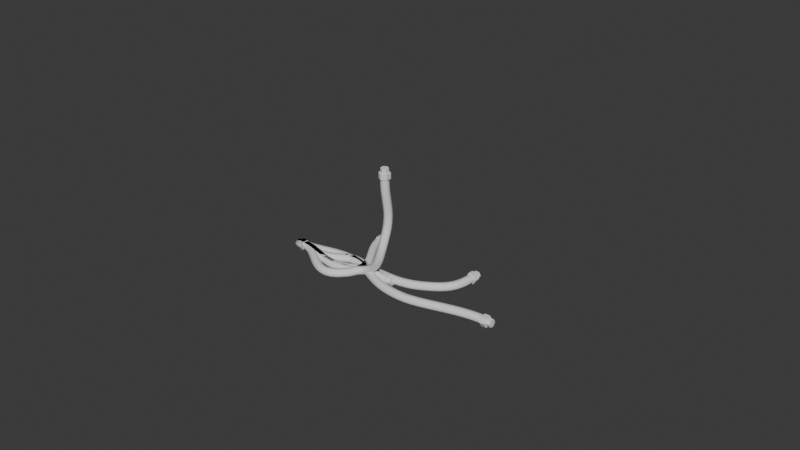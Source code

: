 # Source: antlines.blend  (saved by Blender 4.2.66; exported with 4.5.12 LTS)
import bpy
from mathutils import Matrix  # noqa: F401  (used for matrix-valued properties, if any)

bpy.ops.wm.read_factory_settings(use_empty=True)
scene = bpy.context.scene
scene.name = 'Scene'

# ---- world
world_world = bpy.data.worlds.new('World'); scene.world = world_world
world_world.use_nodes = True; world_world.node_tree.nodes.clear()
_N = world_world.node_tree.nodes; _L = world_world.node_tree.links
n0 = _N.new('ShaderNodeOutputWorld'); n0.name = 'World Output'; n0.location = (300, 300)
n1 = _N.new('ShaderNodeBackground'); n1.name = 'Background'; n1.location = (10, 300)
n1.inputs[0].default_value = (0.05088, 0.05088, 0.05088, 1.0)
_L.new(n1.outputs[0], n0.inputs[0])
n0.is_active_output = True
world_world.color = (0.05088, 0.05088, 0.05088)
world_world.use_sun_shadow = False
world_world.sun_shadow_jitter_overblur = 0.0

# ---- meshes
me_icosphere = bpy.data.meshes.new('Icosphere')
me_icosphere.from_pydata([(0.0, 0.0, -0.03), (0.02171, -0.01577, -0.01342), (-0.008292, -0.02552, -0.01342), (-0.02683, 0.0, -0.01342), (-0.008292, 0.02552, -0.01342), (0.02171, 0.01577, -0.01342), (0.008292, -0.02552, 0.01342), (-0.02171, -0.01577, 0.01342), (-0.02171, 0.01577, 0.01342), (0.008292, 0.02552, 0.01342), (0.02683, 0.0, 0.01342), (0.0, 0.0, 0.03)], [], [(0, 1, 2), (1, 0, 5), (0, 2, 3), (0, 3, 4), (0, 4, 5), (1, 5, 10), (2, 1, 6), (3, 2, 7), (4, 3, 8), (5, 4, 9), (1, 10, 6), (2, 6, 7), (3, 7, 8), (4, 8, 9), (5, 9, 10), (6, 10, 11), (7, 6, 11), (8, 7, 11), (9, 8, 11), (10, 9, 11)])
_uv = me_icosphere.uv_layers.new(name='UVMap')
_uv.uv.foreach_set('vector', [0.1818, 0.0, 0.2727, 0.1575, 0.09091, 0.1575, 0.2727, 0.1575, 0.3636, 0.0, 0.4545, 0.1575, 0.9091, 0.0, 1.0, 0.1575, 0.8182, 0.1575, 0.7273, 0.0, 0.8182, 0.1575, 0.6364, 0.1575, 0.5455, 0.0, 0.6364, 0.1575, 0.4545, 0.1575, 0.2727, 0.1575, 0.4545, 0.1575, 0.3636, 0.3149, 0.09091, 0.1575, 0.2727, 0.1575, 0.1818, 0.3149, 0.8182, 0.1575, 1.0, 0.1575, 0.9091, 0.3149, 0.6364, 0.1575, 0.8182, 0.1575, 0.7273, 0.3149, 0.4545, 0.1575, 0.6364, 0.1575, 0.5455, 0.3149, 0.2727, 0.1575, 0.3636, 0.3149, 0.1818, 0.3149, 0.09091, 0.1575, 0.1818, 0.3149, 0.0, 0.3149, 0.8182, 0.1575, 0.9091, 0.3149, 0.7273, 0.3149, 0.6364, 0.1575, 0.7273, 0.3149, 0.5455, 0.3149, 0.4545, 0.1575, 0.5455, 0.3149, 0.3636, 0.3149, 0.1818, 0.3149, 0.3636, 0.3149, 0.2727, 0.4724, 0.0, 0.3149, 0.1818, 0.3149, 0.09091, 0.4724, 0.7273, 0.3149, 0.9091, 0.3149, 0.8182, 0.4724, 0.5455, 0.3149, 0.7273, 0.3149, 0.6364, 0.4724, 0.3636, 0.3149, 0.5455, 0.3149, 0.4545, 0.4724])
me_icosphere.update()
me_cylinder = bpy.data.meshes.new('Cylinder')
me_cylinder.from_pydata([(3.725e-09, 0.05, -2.22e-16), (-0.05, 0.05, 3.725e-09), (7.451e-09, 0.025, 0.0433), (-0.05, 0.025, 0.0433), (7.451e-09, -0.025, 0.0433), (-0.05, -0.025, 0.0433), (3.725e-09, -0.05, -2.22e-16), (-0.05, -0.05, 3.725e-09), (0.0, -0.025, -0.0433), (-0.05, -0.025, -0.0433), (0.0, 0.025, -0.0433), (-0.05, 0.025, -0.0433), (-0.05, 0.035, 3.725e-09), (-0.05, 0.0175, 0.03031), (-0.05, -0.0175, 0.03031), (-0.05, -0.035, 3.725e-09), (-0.05, -0.0175, -0.03031), (-0.05, 0.0175, -0.03031), (-0.09, 0.035, 7.451e-09), (-0.09, 0.0175, 0.03031), (-0.09, -0.0175, 0.03031), (-0.09, -0.035, 7.451e-09), (-0.09, -0.0175, -0.03031), (-0.09, 0.0175, -0.03031)], [], [(0, 1, 3, 2), (2, 3, 5, 4), (4, 5, 7, 6), (6, 7, 9, 8), (5, 3, 13, 14), (8, 9, 11, 10), (10, 11, 1, 0), (0, 2, 4, 6, 8, 10), (17, 16, 22, 23), (11, 9, 16, 17), (3, 1, 12, 13), (7, 5, 14, 15), (1, 11, 17, 12), (9, 7, 15, 16), (19, 18, 23, 22, 21, 20), (15, 14, 20, 21), (13, 12, 18, 19), (12, 17, 23, 18), (16, 15, 21, 22), (14, 13, 19, 20)])
_uv = me_cylinder.uv_layers.new(name='UVMap')
_uv.uv.foreach_set('vector', [1.0, 0.5, 1.0, 1.0, 0.8333, 1.0, 0.8333, 0.5, 0.8333, 0.5, 0.8333, 1.0, 0.6667, 1.0, 0.6667, 0.5, 0.6667, 0.5, 0.6667, 1.0, 0.5, 1.0, 0.5, 0.5, 0.5, 0.5, 0.5, 1.0, 0.3333, 1.0, 0.3333, 0.5, 0.6667, 1.0, 0.8333, 1.0, 0.8333, 1.0, 0.6667, 1.0, 0.3333, 0.5, 0.3333, 1.0, 0.1667, 1.0, 0.1667, 0.5, 0.1667, 0.5, 0.1667, 1.0, -8.941e-08, 1.0, -8.941e-08, 0.5, 0.75, 0.49, 0.9578, 0.37, 0.9578, 0.13, 0.75, 0.01, 0.5422, 0.13, 0.5422, 0.37, 0.1667, 1.0, 0.3333, 1.0, 0.3333, 1.0, 0.1667, 1.0, 0.1667, 1.0, 0.3333, 1.0, 0.3333, 1.0, 0.1667, 1.0, 0.8333, 1.0, 1.0, 1.0, 1.0, 1.0, 0.8333, 1.0, 0.5, 1.0, 0.6667, 1.0, 0.6667, 1.0, 0.5, 1.0, -8.941e-08, 1.0, 0.1667, 1.0, 0.1667, 1.0, -8.941e-08, 1.0, 0.3333, 1.0, 0.5, 1.0, 0.5, 1.0, 0.3333, 1.0, 0.4578, 0.37, 0.25, 0.49, 0.04215, 0.37, 0.04215, 0.13, 0.25, 0.01, 0.4578, 0.13, 0.5, 1.0, 0.6667, 1.0, 0.6667, 1.0, 0.5, 1.0, 0.8333, 1.0, 1.0, 1.0, 1.0, 1.0, 0.8333, 1.0, -8.941e-08, 1.0, 0.1667, 1.0, 0.1667, 1.0, -8.941e-08, 1.0, 0.3333, 1.0, 0.5, 1.0, 0.5, 1.0, 0.3333, 1.0, 0.6667, 1.0, 0.8333, 1.0, 0.8333, 1.0, 0.6667, 1.0])
me_cylinder.update()
me_cylinder_001 = bpy.data.meshes.new('Cylinder.001')
me_cylinder_001.from_pydata([(3.725e-09, 0.05, -2.22e-16), (-0.05, 0.05, 3.725e-09), (7.451e-09, 0.025, 0.0433), (-0.05, 0.025, 0.0433), (7.451e-09, -0.025, 0.0433), (-0.05, -0.025, 0.0433), (3.725e-09, -0.05, -2.22e-16), (-0.05, -0.05, 3.725e-09), (0.0, -0.025, -0.0433), (-0.05, -0.025, -0.0433), (0.0, 0.025, -0.0433), (-0.05, 0.025, -0.0433), (-0.05, 0.035, 3.725e-09), (-0.05, 0.0175, 0.03031), (-0.05, -0.0175, 0.03031), (-0.05, -0.035, 3.725e-09), (-0.05, -0.0175, -0.03031), (-0.05, 0.0175, -0.03031), (-0.09, 0.035, 7.451e-09), (-0.09, 0.0175, 0.03031), (-0.09, -0.0175, 0.03031), (-0.09, -0.035, 7.451e-09), (-0.09, -0.0175, -0.03031), (-0.09, 0.0175, -0.03031)], [], [(0, 1, 3, 2), (2, 3, 5, 4), (4, 5, 7, 6), (6, 7, 9, 8), (5, 3, 13, 14), (8, 9, 11, 10), (10, 11, 1, 0), (0, 2, 4, 6, 8, 10), (17, 16, 22, 23), (11, 9, 16, 17), (3, 1, 12, 13), (7, 5, 14, 15), (1, 11, 17, 12), (9, 7, 15, 16), (19, 18, 23, 22, 21, 20), (15, 14, 20, 21), (13, 12, 18, 19), (12, 17, 23, 18), (16, 15, 21, 22), (14, 13, 19, 20)])
_uv = me_cylinder_001.uv_layers.new(name='UVMap')
_uv.uv.foreach_set('vector', [1.0, 0.5, 1.0, 1.0, 0.8333, 1.0, 0.8333, 0.5, 0.8333, 0.5, 0.8333, 1.0, 0.6667, 1.0, 0.6667, 0.5, 0.6667, 0.5, 0.6667, 1.0, 0.5, 1.0, 0.5, 0.5, 0.5, 0.5, 0.5, 1.0, 0.3333, 1.0, 0.3333, 0.5, 0.6667, 1.0, 0.8333, 1.0, 0.8333, 1.0, 0.6667, 1.0, 0.3333, 0.5, 0.3333, 1.0, 0.1667, 1.0, 0.1667, 0.5, 0.1667, 0.5, 0.1667, 1.0, -8.941e-08, 1.0, -8.941e-08, 0.5, 0.75, 0.49, 0.9578, 0.37, 0.9578, 0.13, 0.75, 0.01, 0.5422, 0.13, 0.5422, 0.37, 0.1667, 1.0, 0.3333, 1.0, 0.3333, 1.0, 0.1667, 1.0, 0.1667, 1.0, 0.3333, 1.0, 0.3333, 1.0, 0.1667, 1.0, 0.8333, 1.0, 1.0, 1.0, 1.0, 1.0, 0.8333, 1.0, 0.5, 1.0, 0.6667, 1.0, 0.6667, 1.0, 0.5, 1.0, -8.941e-08, 1.0, 0.1667, 1.0, 0.1667, 1.0, -8.941e-08, 1.0, 0.3333, 1.0, 0.5, 1.0, 0.5, 1.0, 0.3333, 1.0, 0.4578, 0.37, 0.25, 0.49, 0.04215, 0.37, 0.04215, 0.13, 0.25, 0.01, 0.4578, 0.13, 0.5, 1.0, 0.6667, 1.0, 0.6667, 1.0, 0.5, 1.0, 0.8333, 1.0, 1.0, 1.0, 1.0, 1.0, 0.8333, 1.0, -8.941e-08, 1.0, 0.1667, 1.0, 0.1667, 1.0, -8.941e-08, 1.0, 0.3333, 1.0, 0.5, 1.0, 0.5, 1.0, 0.3333, 1.0, 0.6667, 1.0, 0.8333, 1.0, 0.8333, 1.0, 0.6667, 1.0])
me_cylinder_001.update()
me_icosphere_001 = bpy.data.meshes.new('Icosphere.001')
me_icosphere_001.from_pydata([(0.0, 0.0, -0.03), (0.02171, -0.01577, -0.01342), (-0.008292, -0.02552, -0.01342), (-0.02683, 0.0, -0.01342), (-0.008292, 0.02552, -0.01342), (0.02171, 0.01577, -0.01342), (0.008292, -0.02552, 0.01342), (-0.02171, -0.01577, 0.01342), (-0.02171, 0.01577, 0.01342), (0.008292, 0.02552, 0.01342), (0.02683, 0.0, 0.01342), (0.0, 0.0, 0.03)], [], [(0, 1, 2), (1, 0, 5), (0, 2, 3), (0, 3, 4), (0, 4, 5), (1, 5, 10), (2, 1, 6), (3, 2, 7), (4, 3, 8), (5, 4, 9), (1, 10, 6), (2, 6, 7), (3, 7, 8), (4, 8, 9), (5, 9, 10), (6, 10, 11), (7, 6, 11), (8, 7, 11), (9, 8, 11), (10, 9, 11)])
_uv = me_icosphere_001.uv_layers.new(name='UVMap')
_uv.uv.foreach_set('vector', [0.1818, 0.0, 0.2727, 0.1575, 0.09091, 0.1575, 0.2727, 0.1575, 0.3636, 0.0, 0.4545, 0.1575, 0.9091, 0.0, 1.0, 0.1575, 0.8182, 0.1575, 0.7273, 0.0, 0.8182, 0.1575, 0.6364, 0.1575, 0.5455, 0.0, 0.6364, 0.1575, 0.4545, 0.1575, 0.2727, 0.1575, 0.4545, 0.1575, 0.3636, 0.3149, 0.09091, 0.1575, 0.2727, 0.1575, 0.1818, 0.3149, 0.8182, 0.1575, 1.0, 0.1575, 0.9091, 0.3149, 0.6364, 0.1575, 0.8182, 0.1575, 0.7273, 0.3149, 0.4545, 0.1575, 0.6364, 0.1575, 0.5455, 0.3149, 0.2727, 0.1575, 0.3636, 0.3149, 0.1818, 0.3149, 0.09091, 0.1575, 0.1818, 0.3149, 0.0, 0.3149, 0.8182, 0.1575, 0.9091, 0.3149, 0.7273, 0.3149, 0.6364, 0.1575, 0.7273, 0.3149, 0.5455, 0.3149, 0.4545, 0.1575, 0.5455, 0.3149, 0.3636, 0.3149, 0.1818, 0.3149, 0.3636, 0.3149, 0.2727, 0.4724, 0.0, 0.3149, 0.1818, 0.3149, 0.09091, 0.4724, 0.7273, 0.3149, 0.9091, 0.3149, 0.8182, 0.4724, 0.5455, 0.3149, 0.7273, 0.3149, 0.6364, 0.4724, 0.3636, 0.3149, 0.5455, 0.3149, 0.4545, 0.4724])
me_icosphere_001.update()
me_cylinder_002 = bpy.data.meshes.new('Cylinder.002')
me_cylinder_002.from_pydata([(3.725e-09, 0.05, -2.22e-16), (-0.05, 0.05, 3.725e-09), (7.451e-09, 0.025, 0.0433), (-0.05, 0.025, 0.0433), (7.451e-09, -0.025, 0.0433), (-0.05, -0.025, 0.0433), (3.725e-09, -0.05, -2.22e-16), (-0.05, -0.05, 3.725e-09), (0.0, -0.025, -0.0433), (-0.05, -0.025, -0.0433), (0.0, 0.025, -0.0433), (-0.05, 0.025, -0.0433), (-0.05, 0.035, 3.725e-09), (-0.05, 0.0175, 0.03031), (-0.05, -0.0175, 0.03031), (-0.05, -0.035, 3.725e-09), (-0.05, -0.0175, -0.03031), (-0.05, 0.0175, -0.03031), (-0.09, 0.035, 7.451e-09), (-0.09, 0.0175, 0.03031), (-0.09, -0.0175, 0.03031), (-0.09, -0.035, 7.451e-09), (-0.09, -0.0175, -0.03031), (-0.09, 0.0175, -0.03031)], [], [(0, 1, 3, 2), (2, 3, 5, 4), (4, 5, 7, 6), (6, 7, 9, 8), (5, 3, 13, 14), (8, 9, 11, 10), (10, 11, 1, 0), (0, 2, 4, 6, 8, 10), (17, 16, 22, 23), (11, 9, 16, 17), (3, 1, 12, 13), (7, 5, 14, 15), (1, 11, 17, 12), (9, 7, 15, 16), (19, 18, 23, 22, 21, 20), (15, 14, 20, 21), (13, 12, 18, 19), (12, 17, 23, 18), (16, 15, 21, 22), (14, 13, 19, 20)])
_uv = me_cylinder_002.uv_layers.new(name='UVMap')
_uv.uv.foreach_set('vector', [1.0, 0.5, 1.0, 1.0, 0.8333, 1.0, 0.8333, 0.5, 0.8333, 0.5, 0.8333, 1.0, 0.6667, 1.0, 0.6667, 0.5, 0.6667, 0.5, 0.6667, 1.0, 0.5, 1.0, 0.5, 0.5, 0.5, 0.5, 0.5, 1.0, 0.3333, 1.0, 0.3333, 0.5, 0.6667, 1.0, 0.8333, 1.0, 0.8333, 1.0, 0.6667, 1.0, 0.3333, 0.5, 0.3333, 1.0, 0.1667, 1.0, 0.1667, 0.5, 0.1667, 0.5, 0.1667, 1.0, -8.941e-08, 1.0, -8.941e-08, 0.5, 0.75, 0.49, 0.9578, 0.37, 0.9578, 0.13, 0.75, 0.01, 0.5422, 0.13, 0.5422, 0.37, 0.1667, 1.0, 0.3333, 1.0, 0.3333, 1.0, 0.1667, 1.0, 0.1667, 1.0, 0.3333, 1.0, 0.3333, 1.0, 0.1667, 1.0, 0.8333, 1.0, 1.0, 1.0, 1.0, 1.0, 0.8333, 1.0, 0.5, 1.0, 0.6667, 1.0, 0.6667, 1.0, 0.5, 1.0, -8.941e-08, 1.0, 0.1667, 1.0, 0.1667, 1.0, -8.941e-08, 1.0, 0.3333, 1.0, 0.5, 1.0, 0.5, 1.0, 0.3333, 1.0, 0.4578, 0.37, 0.25, 0.49, 0.04215, 0.37, 0.04215, 0.13, 0.25, 0.01, 0.4578, 0.13, 0.5, 1.0, 0.6667, 1.0, 0.6667, 1.0, 0.5, 1.0, 0.8333, 1.0, 1.0, 1.0, 1.0, 1.0, 0.8333, 1.0, -8.941e-08, 1.0, 0.1667, 1.0, 0.1667, 1.0, -8.941e-08, 1.0, 0.3333, 1.0, 0.5, 1.0, 0.5, 1.0, 0.3333, 1.0, 0.6667, 1.0, 0.8333, 1.0, 0.8333, 1.0, 0.6667, 1.0])
me_cylinder_002.update()
me_cylinder_003 = bpy.data.meshes.new('Cylinder.003')
me_cylinder_003.from_pydata([(3.725e-09, 0.05, -2.22e-16), (-0.05, 0.05, 3.725e-09), (7.451e-09, 0.025, 0.0433), (-0.05, 0.025, 0.0433), (7.451e-09, -0.025, 0.0433), (-0.05, -0.025, 0.0433), (3.725e-09, -0.05, -2.22e-16), (-0.05, -0.05, 3.725e-09), (0.0, -0.025, -0.0433), (-0.05, -0.025, -0.0433), (0.0, 0.025, -0.0433), (-0.05, 0.025, -0.0433), (-0.05, 0.035, 3.725e-09), (-0.05, 0.0175, 0.03031), (-0.05, -0.0175, 0.03031), (-0.05, -0.035, 3.725e-09), (-0.05, -0.0175, -0.03031), (-0.05, 0.0175, -0.03031), (-0.09, 0.035, 7.451e-09), (-0.09, 0.0175, 0.03031), (-0.09, -0.0175, 0.03031), (-0.09, -0.035, 7.451e-09), (-0.09, -0.0175, -0.03031), (-0.09, 0.0175, -0.03031)], [], [(0, 1, 3, 2), (2, 3, 5, 4), (4, 5, 7, 6), (6, 7, 9, 8), (5, 3, 13, 14), (8, 9, 11, 10), (10, 11, 1, 0), (0, 2, 4, 6, 8, 10), (17, 16, 22, 23), (11, 9, 16, 17), (3, 1, 12, 13), (7, 5, 14, 15), (1, 11, 17, 12), (9, 7, 15, 16), (19, 18, 23, 22, 21, 20), (15, 14, 20, 21), (13, 12, 18, 19), (12, 17, 23, 18), (16, 15, 21, 22), (14, 13, 19, 20)])
_uv = me_cylinder_003.uv_layers.new(name='UVMap')
_uv.uv.foreach_set('vector', [1.0, 0.5, 1.0, 1.0, 0.8333, 1.0, 0.8333, 0.5, 0.8333, 0.5, 0.8333, 1.0, 0.6667, 1.0, 0.6667, 0.5, 0.6667, 0.5, 0.6667, 1.0, 0.5, 1.0, 0.5, 0.5, 0.5, 0.5, 0.5, 1.0, 0.3333, 1.0, 0.3333, 0.5, 0.6667, 1.0, 0.8333, 1.0, 0.8333, 1.0, 0.6667, 1.0, 0.3333, 0.5, 0.3333, 1.0, 0.1667, 1.0, 0.1667, 0.5, 0.1667, 0.5, 0.1667, 1.0, -8.941e-08, 1.0, -8.941e-08, 0.5, 0.75, 0.49, 0.9578, 0.37, 0.9578, 0.13, 0.75, 0.01, 0.5422, 0.13, 0.5422, 0.37, 0.1667, 1.0, 0.3333, 1.0, 0.3333, 1.0, 0.1667, 1.0, 0.1667, 1.0, 0.3333, 1.0, 0.3333, 1.0, 0.1667, 1.0, 0.8333, 1.0, 1.0, 1.0, 1.0, 1.0, 0.8333, 1.0, 0.5, 1.0, 0.6667, 1.0, 0.6667, 1.0, 0.5, 1.0, -8.941e-08, 1.0, 0.1667, 1.0, 0.1667, 1.0, -8.941e-08, 1.0, 0.3333, 1.0, 0.5, 1.0, 0.5, 1.0, 0.3333, 1.0, 0.4578, 0.37, 0.25, 0.49, 0.04215, 0.37, 0.04215, 0.13, 0.25, 0.01, 0.4578, 0.13, 0.5, 1.0, 0.6667, 1.0, 0.6667, 1.0, 0.5, 1.0, 0.8333, 1.0, 1.0, 1.0, 1.0, 1.0, 0.8333, 1.0, -8.941e-08, 1.0, 0.1667, 1.0, 0.1667, 1.0, -8.941e-08, 1.0, 0.3333, 1.0, 0.5, 1.0, 0.5, 1.0, 0.3333, 1.0, 0.6667, 1.0, 0.8333, 1.0, 0.8333, 1.0, 0.6667, 1.0])
me_cylinder_003.update()
me_icosphere_002 = bpy.data.meshes.new('Icosphere.002')
me_icosphere_002.from_pydata([(0.0, 0.0, -0.03), (0.02171, -0.01577, -0.01342), (-0.008292, -0.02552, -0.01342), (-0.02683, 0.0, -0.01342), (-0.008292, 0.02552, -0.01342), (0.02171, 0.01577, -0.01342), (0.008292, -0.02552, 0.01342), (-0.02171, -0.01577, 0.01342), (-0.02171, 0.01577, 0.01342), (0.008292, 0.02552, 0.01342), (0.02683, 0.0, 0.01342), (0.0, 0.0, 0.03)], [], [(0, 1, 2), (1, 0, 5), (0, 2, 3), (0, 3, 4), (0, 4, 5), (1, 5, 10), (2, 1, 6), (3, 2, 7), (4, 3, 8), (5, 4, 9), (1, 10, 6), (2, 6, 7), (3, 7, 8), (4, 8, 9), (5, 9, 10), (6, 10, 11), (7, 6, 11), (8, 7, 11), (9, 8, 11), (10, 9, 11)])
_uv = me_icosphere_002.uv_layers.new(name='UVMap')
_uv.uv.foreach_set('vector', [0.1818, 0.0, 0.2727, 0.1575, 0.09091, 0.1575, 0.2727, 0.1575, 0.3636, 0.0, 0.4545, 0.1575, 0.9091, 0.0, 1.0, 0.1575, 0.8182, 0.1575, 0.7273, 0.0, 0.8182, 0.1575, 0.6364, 0.1575, 0.5455, 0.0, 0.6364, 0.1575, 0.4545, 0.1575, 0.2727, 0.1575, 0.4545, 0.1575, 0.3636, 0.3149, 0.09091, 0.1575, 0.2727, 0.1575, 0.1818, 0.3149, 0.8182, 0.1575, 1.0, 0.1575, 0.9091, 0.3149, 0.6364, 0.1575, 0.8182, 0.1575, 0.7273, 0.3149, 0.4545, 0.1575, 0.6364, 0.1575, 0.5455, 0.3149, 0.2727, 0.1575, 0.3636, 0.3149, 0.1818, 0.3149, 0.09091, 0.1575, 0.1818, 0.3149, 0.0, 0.3149, 0.8182, 0.1575, 0.9091, 0.3149, 0.7273, 0.3149, 0.6364, 0.1575, 0.7273, 0.3149, 0.5455, 0.3149, 0.4545, 0.1575, 0.5455, 0.3149, 0.3636, 0.3149, 0.1818, 0.3149, 0.3636, 0.3149, 0.2727, 0.4724, 0.0, 0.3149, 0.1818, 0.3149, 0.09091, 0.4724, 0.7273, 0.3149, 0.9091, 0.3149, 0.8182, 0.4724, 0.5455, 0.3149, 0.7273, 0.3149, 0.6364, 0.4724, 0.3636, 0.3149, 0.5455, 0.3149, 0.4545, 0.4724])
me_icosphere_002.update()
me_cylinder_004 = bpy.data.meshes.new('Cylinder.004')
me_cylinder_004.from_pydata([(3.725e-09, 0.05, -2.22e-16), (-0.05, 0.05, 3.725e-09), (7.451e-09, 0.025, 0.0433), (-0.05, 0.025, 0.0433), (7.451e-09, -0.025, 0.0433), (-0.05, -0.025, 0.0433), (3.725e-09, -0.05, -2.22e-16), (-0.05, -0.05, 3.725e-09), (0.0, -0.025, -0.0433), (-0.05, -0.025, -0.0433), (0.0, 0.025, -0.0433), (-0.05, 0.025, -0.0433), (-0.05, 0.035, 3.725e-09), (-0.05, 0.0175, 0.03031), (-0.05, -0.0175, 0.03031), (-0.05, -0.035, 3.725e-09), (-0.05, -0.0175, -0.03031), (-0.05, 0.0175, -0.03031), (-0.09, 0.035, 7.451e-09), (-0.09, 0.0175, 0.03031), (-0.09, -0.0175, 0.03031), (-0.09, -0.035, 7.451e-09), (-0.09, -0.0175, -0.03031), (-0.09, 0.0175, -0.03031)], [], [(0, 1, 3, 2), (2, 3, 5, 4), (4, 5, 7, 6), (6, 7, 9, 8), (5, 3, 13, 14), (8, 9, 11, 10), (10, 11, 1, 0), (0, 2, 4, 6, 8, 10), (17, 16, 22, 23), (11, 9, 16, 17), (3, 1, 12, 13), (7, 5, 14, 15), (1, 11, 17, 12), (9, 7, 15, 16), (19, 18, 23, 22, 21, 20), (15, 14, 20, 21), (13, 12, 18, 19), (12, 17, 23, 18), (16, 15, 21, 22), (14, 13, 19, 20)])
_uv = me_cylinder_004.uv_layers.new(name='UVMap')
_uv.uv.foreach_set('vector', [1.0, 0.5, 1.0, 1.0, 0.8333, 1.0, 0.8333, 0.5, 0.8333, 0.5, 0.8333, 1.0, 0.6667, 1.0, 0.6667, 0.5, 0.6667, 0.5, 0.6667, 1.0, 0.5, 1.0, 0.5, 0.5, 0.5, 0.5, 0.5, 1.0, 0.3333, 1.0, 0.3333, 0.5, 0.6667, 1.0, 0.8333, 1.0, 0.8333, 1.0, 0.6667, 1.0, 0.3333, 0.5, 0.3333, 1.0, 0.1667, 1.0, 0.1667, 0.5, 0.1667, 0.5, 0.1667, 1.0, -8.941e-08, 1.0, -8.941e-08, 0.5, 0.75, 0.49, 0.9578, 0.37, 0.9578, 0.13, 0.75, 0.01, 0.5422, 0.13, 0.5422, 0.37, 0.1667, 1.0, 0.3333, 1.0, 0.3333, 1.0, 0.1667, 1.0, 0.1667, 1.0, 0.3333, 1.0, 0.3333, 1.0, 0.1667, 1.0, 0.8333, 1.0, 1.0, 1.0, 1.0, 1.0, 0.8333, 1.0, 0.5, 1.0, 0.6667, 1.0, 0.6667, 1.0, 0.5, 1.0, -8.941e-08, 1.0, 0.1667, 1.0, 0.1667, 1.0, -8.941e-08, 1.0, 0.3333, 1.0, 0.5, 1.0, 0.5, 1.0, 0.3333, 1.0, 0.4578, 0.37, 0.25, 0.49, 0.04215, 0.37, 0.04215, 0.13, 0.25, 0.01, 0.4578, 0.13, 0.5, 1.0, 0.6667, 1.0, 0.6667, 1.0, 0.5, 1.0, 0.8333, 1.0, 1.0, 1.0, 1.0, 1.0, 0.8333, 1.0, -8.941e-08, 1.0, 0.1667, 1.0, 0.1667, 1.0, -8.941e-08, 1.0, 0.3333, 1.0, 0.5, 1.0, 0.5, 1.0, 0.3333, 1.0, 0.6667, 1.0, 0.8333, 1.0, 0.8333, 1.0, 0.6667, 1.0])
me_cylinder_004.update()
me_cylinder_005 = bpy.data.meshes.new('Cylinder.005')
me_cylinder_005.from_pydata([(3.725e-09, 0.05, -2.22e-16), (-0.05, 0.05, 3.725e-09), (7.451e-09, 0.025, 0.0433), (-0.05, 0.025, 0.0433), (7.451e-09, -0.025, 0.0433), (-0.05, -0.025, 0.0433), (3.725e-09, -0.05, -2.22e-16), (-0.05, -0.05, 3.725e-09), (0.0, -0.025, -0.0433), (-0.05, -0.025, -0.0433), (0.0, 0.025, -0.0433), (-0.05, 0.025, -0.0433), (-0.05, 0.035, 3.725e-09), (-0.05, 0.0175, 0.03031), (-0.05, -0.0175, 0.03031), (-0.05, -0.035, 3.725e-09), (-0.05, -0.0175, -0.03031), (-0.05, 0.0175, -0.03031), (-0.09, 0.035, 7.451e-09), (-0.09, 0.0175, 0.03031), (-0.09, -0.0175, 0.03031), (-0.09, -0.035, 7.451e-09), (-0.09, -0.0175, -0.03031), (-0.09, 0.0175, -0.03031)], [], [(0, 1, 3, 2), (2, 3, 5, 4), (4, 5, 7, 6), (6, 7, 9, 8), (5, 3, 13, 14), (8, 9, 11, 10), (10, 11, 1, 0), (0, 2, 4, 6, 8, 10), (17, 16, 22, 23), (11, 9, 16, 17), (3, 1, 12, 13), (7, 5, 14, 15), (1, 11, 17, 12), (9, 7, 15, 16), (19, 18, 23, 22, 21, 20), (15, 14, 20, 21), (13, 12, 18, 19), (12, 17, 23, 18), (16, 15, 21, 22), (14, 13, 19, 20)])
_uv = me_cylinder_005.uv_layers.new(name='UVMap')
_uv.uv.foreach_set('vector', [1.0, 0.5, 1.0, 1.0, 0.8333, 1.0, 0.8333, 0.5, 0.8333, 0.5, 0.8333, 1.0, 0.6667, 1.0, 0.6667, 0.5, 0.6667, 0.5, 0.6667, 1.0, 0.5, 1.0, 0.5, 0.5, 0.5, 0.5, 0.5, 1.0, 0.3333, 1.0, 0.3333, 0.5, 0.6667, 1.0, 0.8333, 1.0, 0.8333, 1.0, 0.6667, 1.0, 0.3333, 0.5, 0.3333, 1.0, 0.1667, 1.0, 0.1667, 0.5, 0.1667, 0.5, 0.1667, 1.0, -8.941e-08, 1.0, -8.941e-08, 0.5, 0.75, 0.49, 0.9578, 0.37, 0.9578, 0.13, 0.75, 0.01, 0.5422, 0.13, 0.5422, 0.37, 0.1667, 1.0, 0.3333, 1.0, 0.3333, 1.0, 0.1667, 1.0, 0.1667, 1.0, 0.3333, 1.0, 0.3333, 1.0, 0.1667, 1.0, 0.8333, 1.0, 1.0, 1.0, 1.0, 1.0, 0.8333, 1.0, 0.5, 1.0, 0.6667, 1.0, 0.6667, 1.0, 0.5, 1.0, -8.941e-08, 1.0, 0.1667, 1.0, 0.1667, 1.0, -8.941e-08, 1.0, 0.3333, 1.0, 0.5, 1.0, 0.5, 1.0, 0.3333, 1.0, 0.4578, 0.37, 0.25, 0.49, 0.04215, 0.37, 0.04215, 0.13, 0.25, 0.01, 0.4578, 0.13, 0.5, 1.0, 0.6667, 1.0, 0.6667, 1.0, 0.5, 1.0, 0.8333, 1.0, 1.0, 1.0, 1.0, 1.0, 0.8333, 1.0, -8.941e-08, 1.0, 0.1667, 1.0, 0.1667, 1.0, -8.941e-08, 1.0, 0.3333, 1.0, 0.5, 1.0, 0.5, 1.0, 0.3333, 1.0, 0.6667, 1.0, 0.8333, 1.0, 0.8333, 1.0, 0.6667, 1.0])
me_cylinder_005.update()
me_icosphere_003 = bpy.data.meshes.new('Icosphere.003')
me_icosphere_003.from_pydata([(0.0, 0.0, -0.03), (0.02171, -0.01577, -0.01342), (-0.008292, -0.02552, -0.01342), (-0.02683, 0.0, -0.01342), (-0.008292, 0.02552, -0.01342), (0.02171, 0.01577, -0.01342), (0.008292, -0.02552, 0.01342), (-0.02171, -0.01577, 0.01342), (-0.02171, 0.01577, 0.01342), (0.008292, 0.02552, 0.01342), (0.02683, 0.0, 0.01342), (0.0, 0.0, 0.03)], [], [(0, 1, 2), (1, 0, 5), (0, 2, 3), (0, 3, 4), (0, 4, 5), (1, 5, 10), (2, 1, 6), (3, 2, 7), (4, 3, 8), (5, 4, 9), (1, 10, 6), (2, 6, 7), (3, 7, 8), (4, 8, 9), (5, 9, 10), (6, 10, 11), (7, 6, 11), (8, 7, 11), (9, 8, 11), (10, 9, 11)])
_uv = me_icosphere_003.uv_layers.new(name='UVMap')
_uv.uv.foreach_set('vector', [0.1818, 0.0, 0.2727, 0.1575, 0.09091, 0.1575, 0.2727, 0.1575, 0.3636, 0.0, 0.4545, 0.1575, 0.9091, 0.0, 1.0, 0.1575, 0.8182, 0.1575, 0.7273, 0.0, 0.8182, 0.1575, 0.6364, 0.1575, 0.5455, 0.0, 0.6364, 0.1575, 0.4545, 0.1575, 0.2727, 0.1575, 0.4545, 0.1575, 0.3636, 0.3149, 0.09091, 0.1575, 0.2727, 0.1575, 0.1818, 0.3149, 0.8182, 0.1575, 1.0, 0.1575, 0.9091, 0.3149, 0.6364, 0.1575, 0.8182, 0.1575, 0.7273, 0.3149, 0.4545, 0.1575, 0.6364, 0.1575, 0.5455, 0.3149, 0.2727, 0.1575, 0.3636, 0.3149, 0.1818, 0.3149, 0.09091, 0.1575, 0.1818, 0.3149, 0.0, 0.3149, 0.8182, 0.1575, 0.9091, 0.3149, 0.7273, 0.3149, 0.6364, 0.1575, 0.7273, 0.3149, 0.5455, 0.3149, 0.4545, 0.1575, 0.5455, 0.3149, 0.3636, 0.3149, 0.1818, 0.3149, 0.3636, 0.3149, 0.2727, 0.4724, 0.0, 0.3149, 0.1818, 0.3149, 0.09091, 0.4724, 0.7273, 0.3149, 0.9091, 0.3149, 0.8182, 0.4724, 0.5455, 0.3149, 0.7273, 0.3149, 0.6364, 0.4724, 0.3636, 0.3149, 0.5455, 0.3149, 0.4545, 0.4724])
me_icosphere_003.update()
me_cylinder_006 = bpy.data.meshes.new('Cylinder.006')
me_cylinder_006.from_pydata([(3.725e-09, 0.05, -2.22e-16), (-0.05, 0.05, 3.725e-09), (7.451e-09, 0.025, 0.0433), (-0.05, 0.025, 0.0433), (7.451e-09, -0.025, 0.0433), (-0.05, -0.025, 0.0433), (3.725e-09, -0.05, -2.22e-16), (-0.05, -0.05, 3.725e-09), (0.0, -0.025, -0.0433), (-0.05, -0.025, -0.0433), (0.0, 0.025, -0.0433), (-0.05, 0.025, -0.0433), (-0.05, 0.035, 3.725e-09), (-0.05, 0.0175, 0.03031), (-0.05, -0.0175, 0.03031), (-0.05, -0.035, 3.725e-09), (-0.05, -0.0175, -0.03031), (-0.05, 0.0175, -0.03031), (-0.09, 0.035, 7.451e-09), (-0.09, 0.0175, 0.03031), (-0.09, -0.0175, 0.03031), (-0.09, -0.035, 7.451e-09), (-0.09, -0.0175, -0.03031), (-0.09, 0.0175, -0.03031)], [], [(0, 1, 3, 2), (2, 3, 5, 4), (4, 5, 7, 6), (6, 7, 9, 8), (5, 3, 13, 14), (8, 9, 11, 10), (10, 11, 1, 0), (0, 2, 4, 6, 8, 10), (17, 16, 22, 23), (11, 9, 16, 17), (3, 1, 12, 13), (7, 5, 14, 15), (1, 11, 17, 12), (9, 7, 15, 16), (19, 18, 23, 22, 21, 20), (15, 14, 20, 21), (13, 12, 18, 19), (12, 17, 23, 18), (16, 15, 21, 22), (14, 13, 19, 20)])
_uv = me_cylinder_006.uv_layers.new(name='UVMap')
_uv.uv.foreach_set('vector', [1.0, 0.5, 1.0, 1.0, 0.8333, 1.0, 0.8333, 0.5, 0.8333, 0.5, 0.8333, 1.0, 0.6667, 1.0, 0.6667, 0.5, 0.6667, 0.5, 0.6667, 1.0, 0.5, 1.0, 0.5, 0.5, 0.5, 0.5, 0.5, 1.0, 0.3333, 1.0, 0.3333, 0.5, 0.6667, 1.0, 0.8333, 1.0, 0.8333, 1.0, 0.6667, 1.0, 0.3333, 0.5, 0.3333, 1.0, 0.1667, 1.0, 0.1667, 0.5, 0.1667, 0.5, 0.1667, 1.0, -8.941e-08, 1.0, -8.941e-08, 0.5, 0.75, 0.49, 0.9578, 0.37, 0.9578, 0.13, 0.75, 0.01, 0.5422, 0.13, 0.5422, 0.37, 0.1667, 1.0, 0.3333, 1.0, 0.3333, 1.0, 0.1667, 1.0, 0.1667, 1.0, 0.3333, 1.0, 0.3333, 1.0, 0.1667, 1.0, 0.8333, 1.0, 1.0, 1.0, 1.0, 1.0, 0.8333, 1.0, 0.5, 1.0, 0.6667, 1.0, 0.6667, 1.0, 0.5, 1.0, -8.941e-08, 1.0, 0.1667, 1.0, 0.1667, 1.0, -8.941e-08, 1.0, 0.3333, 1.0, 0.5, 1.0, 0.5, 1.0, 0.3333, 1.0, 0.4578, 0.37, 0.25, 0.49, 0.04215, 0.37, 0.04215, 0.13, 0.25, 0.01, 0.4578, 0.13, 0.5, 1.0, 0.6667, 1.0, 0.6667, 1.0, 0.5, 1.0, 0.8333, 1.0, 1.0, 1.0, 1.0, 1.0, 0.8333, 1.0, -8.941e-08, 1.0, 0.1667, 1.0, 0.1667, 1.0, -8.941e-08, 1.0, 0.3333, 1.0, 0.5, 1.0, 0.5, 1.0, 0.3333, 1.0, 0.6667, 1.0, 0.8333, 1.0, 0.8333, 1.0, 0.6667, 1.0])
me_cylinder_006.update()
me_cylinder_007 = bpy.data.meshes.new('Cylinder.007')
me_cylinder_007.from_pydata([(3.725e-09, 0.05, -2.22e-16), (-0.05, 0.05, 3.725e-09), (7.451e-09, 0.025, 0.0433), (-0.05, 0.025, 0.0433), (7.451e-09, -0.025, 0.0433), (-0.05, -0.025, 0.0433), (3.725e-09, -0.05, -2.22e-16), (-0.05, -0.05, 3.725e-09), (0.0, -0.025, -0.0433), (-0.05, -0.025, -0.0433), (0.0, 0.025, -0.0433), (-0.05, 0.025, -0.0433), (-0.05, 0.035, 3.725e-09), (-0.05, 0.0175, 0.03031), (-0.05, -0.0175, 0.03031), (-0.05, -0.035, 3.725e-09), (-0.05, -0.0175, -0.03031), (-0.05, 0.0175, -0.03031), (-0.09, 0.035, 7.451e-09), (-0.09, 0.0175, 0.03031), (-0.09, -0.0175, 0.03031), (-0.09, -0.035, 7.451e-09), (-0.09, -0.0175, -0.03031), (-0.09, 0.0175, -0.03031)], [], [(0, 1, 3, 2), (2, 3, 5, 4), (4, 5, 7, 6), (6, 7, 9, 8), (5, 3, 13, 14), (8, 9, 11, 10), (10, 11, 1, 0), (0, 2, 4, 6, 8, 10), (17, 16, 22, 23), (11, 9, 16, 17), (3, 1, 12, 13), (7, 5, 14, 15), (1, 11, 17, 12), (9, 7, 15, 16), (19, 18, 23, 22, 21, 20), (15, 14, 20, 21), (13, 12, 18, 19), (12, 17, 23, 18), (16, 15, 21, 22), (14, 13, 19, 20)])
_uv = me_cylinder_007.uv_layers.new(name='UVMap')
_uv.uv.foreach_set('vector', [1.0, 0.5, 1.0, 1.0, 0.8333, 1.0, 0.8333, 0.5, 0.8333, 0.5, 0.8333, 1.0, 0.6667, 1.0, 0.6667, 0.5, 0.6667, 0.5, 0.6667, 1.0, 0.5, 1.0, 0.5, 0.5, 0.5, 0.5, 0.5, 1.0, 0.3333, 1.0, 0.3333, 0.5, 0.6667, 1.0, 0.8333, 1.0, 0.8333, 1.0, 0.6667, 1.0, 0.3333, 0.5, 0.3333, 1.0, 0.1667, 1.0, 0.1667, 0.5, 0.1667, 0.5, 0.1667, 1.0, -8.941e-08, 1.0, -8.941e-08, 0.5, 0.75, 0.49, 0.9578, 0.37, 0.9578, 0.13, 0.75, 0.01, 0.5422, 0.13, 0.5422, 0.37, 0.1667, 1.0, 0.3333, 1.0, 0.3333, 1.0, 0.1667, 1.0, 0.1667, 1.0, 0.3333, 1.0, 0.3333, 1.0, 0.1667, 1.0, 0.8333, 1.0, 1.0, 1.0, 1.0, 1.0, 0.8333, 1.0, 0.5, 1.0, 0.6667, 1.0, 0.6667, 1.0, 0.5, 1.0, -8.941e-08, 1.0, 0.1667, 1.0, 0.1667, 1.0, -8.941e-08, 1.0, 0.3333, 1.0, 0.5, 1.0, 0.5, 1.0, 0.3333, 1.0, 0.4578, 0.37, 0.25, 0.49, 0.04215, 0.37, 0.04215, 0.13, 0.25, 0.01, 0.4578, 0.13, 0.5, 1.0, 0.6667, 1.0, 0.6667, 1.0, 0.5, 1.0, 0.8333, 1.0, 1.0, 1.0, 1.0, 1.0, 0.8333, 1.0, -8.941e-08, 1.0, 0.1667, 1.0, 0.1667, 1.0, -8.941e-08, 1.0, 0.3333, 1.0, 0.5, 1.0, 0.5, 1.0, 0.3333, 1.0, 0.6667, 1.0, 0.8333, 1.0, 0.8333, 1.0, 0.6667, 1.0])
me_cylinder_007.update()
me_icosphere_004 = bpy.data.meshes.new('Icosphere.004')
me_icosphere_004.from_pydata([(0.0, 0.0, -0.03), (0.02171, -0.01577, -0.01342), (-0.008292, -0.02552, -0.01342), (-0.02683, 0.0, -0.01342), (-0.008292, 0.02552, -0.01342), (0.02171, 0.01577, -0.01342), (0.008292, -0.02552, 0.01342), (-0.02171, -0.01577, 0.01342), (-0.02171, 0.01577, 0.01342), (0.008292, 0.02552, 0.01342), (0.02683, 0.0, 0.01342), (0.0, 0.0, 0.03)], [], [(0, 1, 2), (1, 0, 5), (0, 2, 3), (0, 3, 4), (0, 4, 5), (1, 5, 10), (2, 1, 6), (3, 2, 7), (4, 3, 8), (5, 4, 9), (1, 10, 6), (2, 6, 7), (3, 7, 8), (4, 8, 9), (5, 9, 10), (6, 10, 11), (7, 6, 11), (8, 7, 11), (9, 8, 11), (10, 9, 11)])
_uv = me_icosphere_004.uv_layers.new(name='UVMap')
_uv.uv.foreach_set('vector', [0.1818, 0.0, 0.2727, 0.1575, 0.09091, 0.1575, 0.2727, 0.1575, 0.3636, 0.0, 0.4545, 0.1575, 0.9091, 0.0, 1.0, 0.1575, 0.8182, 0.1575, 0.7273, 0.0, 0.8182, 0.1575, 0.6364, 0.1575, 0.5455, 0.0, 0.6364, 0.1575, 0.4545, 0.1575, 0.2727, 0.1575, 0.4545, 0.1575, 0.3636, 0.3149, 0.09091, 0.1575, 0.2727, 0.1575, 0.1818, 0.3149, 0.8182, 0.1575, 1.0, 0.1575, 0.9091, 0.3149, 0.6364, 0.1575, 0.8182, 0.1575, 0.7273, 0.3149, 0.4545, 0.1575, 0.6364, 0.1575, 0.5455, 0.3149, 0.2727, 0.1575, 0.3636, 0.3149, 0.1818, 0.3149, 0.09091, 0.1575, 0.1818, 0.3149, 0.0, 0.3149, 0.8182, 0.1575, 0.9091, 0.3149, 0.7273, 0.3149, 0.6364, 0.1575, 0.7273, 0.3149, 0.5455, 0.3149, 0.4545, 0.1575, 0.5455, 0.3149, 0.3636, 0.3149, 0.1818, 0.3149, 0.3636, 0.3149, 0.2727, 0.4724, 0.0, 0.3149, 0.1818, 0.3149, 0.09091, 0.4724, 0.7273, 0.3149, 0.9091, 0.3149, 0.8182, 0.4724, 0.5455, 0.3149, 0.7273, 0.3149, 0.6364, 0.4724, 0.3636, 0.3149, 0.5455, 0.3149, 0.4545, 0.4724])
me_icosphere_004.update()
me_cylinder_008 = bpy.data.meshes.new('Cylinder.008')
me_cylinder_008.from_pydata([(3.725e-09, 0.05, -2.22e-16), (-0.05, 0.05, 3.725e-09), (7.451e-09, 0.025, 0.0433), (-0.05, 0.025, 0.0433), (7.451e-09, -0.025, 0.0433), (-0.05, -0.025, 0.0433), (3.725e-09, -0.05, -2.22e-16), (-0.05, -0.05, 3.725e-09), (0.0, -0.025, -0.0433), (-0.05, -0.025, -0.0433), (0.0, 0.025, -0.0433), (-0.05, 0.025, -0.0433), (-0.05, 0.035, 3.725e-09), (-0.05, 0.0175, 0.03031), (-0.05, -0.0175, 0.03031), (-0.05, -0.035, 3.725e-09), (-0.05, -0.0175, -0.03031), (-0.05, 0.0175, -0.03031), (-0.09, 0.035, 7.451e-09), (-0.09, 0.0175, 0.03031), (-0.09, -0.0175, 0.03031), (-0.09, -0.035, 7.451e-09), (-0.09, -0.0175, -0.03031), (-0.09, 0.0175, -0.03031)], [], [(0, 1, 3, 2), (2, 3, 5, 4), (4, 5, 7, 6), (6, 7, 9, 8), (5, 3, 13, 14), (8, 9, 11, 10), (10, 11, 1, 0), (0, 2, 4, 6, 8, 10), (17, 16, 22, 23), (11, 9, 16, 17), (3, 1, 12, 13), (7, 5, 14, 15), (1, 11, 17, 12), (9, 7, 15, 16), (19, 18, 23, 22, 21, 20), (15, 14, 20, 21), (13, 12, 18, 19), (12, 17, 23, 18), (16, 15, 21, 22), (14, 13, 19, 20)])
_uv = me_cylinder_008.uv_layers.new(name='UVMap')
_uv.uv.foreach_set('vector', [1.0, 0.5, 1.0, 1.0, 0.8333, 1.0, 0.8333, 0.5, 0.8333, 0.5, 0.8333, 1.0, 0.6667, 1.0, 0.6667, 0.5, 0.6667, 0.5, 0.6667, 1.0, 0.5, 1.0, 0.5, 0.5, 0.5, 0.5, 0.5, 1.0, 0.3333, 1.0, 0.3333, 0.5, 0.6667, 1.0, 0.8333, 1.0, 0.8333, 1.0, 0.6667, 1.0, 0.3333, 0.5, 0.3333, 1.0, 0.1667, 1.0, 0.1667, 0.5, 0.1667, 0.5, 0.1667, 1.0, -8.941e-08, 1.0, -8.941e-08, 0.5, 0.75, 0.49, 0.9578, 0.37, 0.9578, 0.13, 0.75, 0.01, 0.5422, 0.13, 0.5422, 0.37, 0.1667, 1.0, 0.3333, 1.0, 0.3333, 1.0, 0.1667, 1.0, 0.1667, 1.0, 0.3333, 1.0, 0.3333, 1.0, 0.1667, 1.0, 0.8333, 1.0, 1.0, 1.0, 1.0, 1.0, 0.8333, 1.0, 0.5, 1.0, 0.6667, 1.0, 0.6667, 1.0, 0.5, 1.0, -8.941e-08, 1.0, 0.1667, 1.0, 0.1667, 1.0, -8.941e-08, 1.0, 0.3333, 1.0, 0.5, 1.0, 0.5, 1.0, 0.3333, 1.0, 0.4578, 0.37, 0.25, 0.49, 0.04215, 0.37, 0.04215, 0.13, 0.25, 0.01, 0.4578, 0.13, 0.5, 1.0, 0.6667, 1.0, 0.6667, 1.0, 0.5, 1.0, 0.8333, 1.0, 1.0, 1.0, 1.0, 1.0, 0.8333, 1.0, -8.941e-08, 1.0, 0.1667, 1.0, 0.1667, 1.0, -8.941e-08, 1.0, 0.3333, 1.0, 0.5, 1.0, 0.5, 1.0, 0.3333, 1.0, 0.6667, 1.0, 0.8333, 1.0, 0.8333, 1.0, 0.6667, 1.0])
me_cylinder_008.update()
me_cylinder_009 = bpy.data.meshes.new('Cylinder.009')
me_cylinder_009.from_pydata([(3.725e-09, 0.05, -2.22e-16), (-0.05, 0.05, 3.725e-09), (7.451e-09, 0.025, 0.0433), (-0.05, 0.025, 0.0433), (7.451e-09, -0.025, 0.0433), (-0.05, -0.025, 0.0433), (3.725e-09, -0.05, -2.22e-16), (-0.05, -0.05, 3.725e-09), (0.0, -0.025, -0.0433), (-0.05, -0.025, -0.0433), (0.0, 0.025, -0.0433), (-0.05, 0.025, -0.0433), (-0.05, 0.035, 3.725e-09), (-0.05, 0.0175, 0.03031), (-0.05, -0.0175, 0.03031), (-0.05, -0.035, 3.725e-09), (-0.05, -0.0175, -0.03031), (-0.05, 0.0175, -0.03031), (-0.09, 0.035, 7.451e-09), (-0.09, 0.0175, 0.03031), (-0.09, -0.0175, 0.03031), (-0.09, -0.035, 7.451e-09), (-0.09, -0.0175, -0.03031), (-0.09, 0.0175, -0.03031)], [], [(0, 1, 3, 2), (2, 3, 5, 4), (4, 5, 7, 6), (6, 7, 9, 8), (5, 3, 13, 14), (8, 9, 11, 10), (10, 11, 1, 0), (0, 2, 4, 6, 8, 10), (17, 16, 22, 23), (11, 9, 16, 17), (3, 1, 12, 13), (7, 5, 14, 15), (1, 11, 17, 12), (9, 7, 15, 16), (19, 18, 23, 22, 21, 20), (15, 14, 20, 21), (13, 12, 18, 19), (12, 17, 23, 18), (16, 15, 21, 22), (14, 13, 19, 20)])
_uv = me_cylinder_009.uv_layers.new(name='UVMap')
_uv.uv.foreach_set('vector', [1.0, 0.5, 1.0, 1.0, 0.8333, 1.0, 0.8333, 0.5, 0.8333, 0.5, 0.8333, 1.0, 0.6667, 1.0, 0.6667, 0.5, 0.6667, 0.5, 0.6667, 1.0, 0.5, 1.0, 0.5, 0.5, 0.5, 0.5, 0.5, 1.0, 0.3333, 1.0, 0.3333, 0.5, 0.6667, 1.0, 0.8333, 1.0, 0.8333, 1.0, 0.6667, 1.0, 0.3333, 0.5, 0.3333, 1.0, 0.1667, 1.0, 0.1667, 0.5, 0.1667, 0.5, 0.1667, 1.0, -8.941e-08, 1.0, -8.941e-08, 0.5, 0.75, 0.49, 0.9578, 0.37, 0.9578, 0.13, 0.75, 0.01, 0.5422, 0.13, 0.5422, 0.37, 0.1667, 1.0, 0.3333, 1.0, 0.3333, 1.0, 0.1667, 1.0, 0.1667, 1.0, 0.3333, 1.0, 0.3333, 1.0, 0.1667, 1.0, 0.8333, 1.0, 1.0, 1.0, 1.0, 1.0, 0.8333, 1.0, 0.5, 1.0, 0.6667, 1.0, 0.6667, 1.0, 0.5, 1.0, -8.941e-08, 1.0, 0.1667, 1.0, 0.1667, 1.0, -8.941e-08, 1.0, 0.3333, 1.0, 0.5, 1.0, 0.5, 1.0, 0.3333, 1.0, 0.4578, 0.37, 0.25, 0.49, 0.04215, 0.37, 0.04215, 0.13, 0.25, 0.01, 0.4578, 0.13, 0.5, 1.0, 0.6667, 1.0, 0.6667, 1.0, 0.5, 1.0, 0.8333, 1.0, 1.0, 1.0, 1.0, 1.0, 0.8333, 1.0, -8.941e-08, 1.0, 0.1667, 1.0, 0.1667, 1.0, -8.941e-08, 1.0, 0.3333, 1.0, 0.5, 1.0, 0.5, 1.0, 0.3333, 1.0, 0.6667, 1.0, 0.8333, 1.0, 0.8333, 1.0, 0.6667, 1.0])
me_cylinder_009.update()

# ---- curves / text
cu_b_ziercurve = bpy.data.curves.new('BézierCurve', 'CURVE')
cu_b_ziercurve.dimensions = '3D'
_sp = cu_b_ziercurve.splines.new('BEZIER'); _sp.bezier_points.add(2)
_sp.bezier_points.foreach_set('co', [0.04, 0.0, 0.0, 0.4637, 0.04121, 0.0, 0.96, 0.0, 0.0])
_sp.bezier_points.foreach_set('handle_left', [-0.46, 2.308e-07, 0.0, 0.2614, -0.09403, 0.0, 0.6849, 0.0, 0.0])
_sp.bezier_points.foreach_set('handle_right', [0.2226, -8.429e-08, 0.0, 0.6224, 0.1473, 0.0, 1.16, 0.0, 0.0])
for _p, _l, _r in zip(_sp.bezier_points, ['ALIGNED', 'ALIGNED', 'ALIGNED'], ['ALIGNED', 'ALIGNED', 'ALIGNED']): _p.handle_left_type = _l; _p.handle_right_type = _r
_sp.order_u = 0
_sp.order_v = 0
cu_b_ziercurve.use_path = True
cu_b_ziercurve.bevel_profile.use_clip = True
cu_b_ziercurve.bevel_resolution = 1
cu_b_ziercurve.bevel_depth = 0.04
cu_b_ziercurve.fill_mode = 'FULL'
cu_b_ziercurve_001 = bpy.data.curves.new('BézierCurve.001', 'CURVE')
cu_b_ziercurve_001.dimensions = '3D'
_sp = cu_b_ziercurve_001.splines.new('BEZIER'); _sp.bezier_points.add(2)
_sp.bezier_points.foreach_set('co', [0.04, 0.0, 0.0, 0.5981, -0.1801, 0.0, 0.5, 0.46, 0.0])
_sp.bezier_points.foreach_set('handle_left', [-0.46, 2.308e-07, 0.0, 0.4133, -0.3386, 0.0, 0.5, 0.26, 0.0])
_sp.bezier_points.foreach_set('handle_right', [0.2226, -8.429e-08, 0.0, 0.8712, 0.05415, 0.0, 0.5, 0.66, 0.0])
for _p, _l, _r in zip(_sp.bezier_points, ['ALIGNED', 'ALIGNED', 'ALIGNED'], ['ALIGNED', 'ALIGNED', 'ALIGNED']): _p.handle_left_type = _l; _p.handle_right_type = _r
_sp.order_u = 0
_sp.order_v = 0
cu_b_ziercurve_001.use_path = True
cu_b_ziercurve_001.bevel_profile.use_clip = True
cu_b_ziercurve_001.bevel_resolution = 1
cu_b_ziercurve_001.bevel_depth = 0.04
cu_b_ziercurve_001.fill_mode = 'FULL'
cu_b_ziercurve_002 = bpy.data.curves.new('BézierCurve.002', 'CURVE')
cu_b_ziercurve_002.dimensions = '3D'
_sp = cu_b_ziercurve_002.splines.new('BEZIER'); _sp.bezier_points.add(3)
_sp.bezier_points.foreach_set('co', [0.04, 0.0, 0.0, 0.6866, 0.03511, 0.0, 1.244, -0.1389, 0.0, 1.96, 0.0, 0.0])
_sp.bezier_points.foreach_set('handle_left', [-0.46, 2.308e-07, 0.0, 0.4186, 0.138, 0.0, 0.9691, -0.1389, 0.0, 1.685, 0.0, 0.0])
_sp.bezier_points.foreach_set('handle_right', [0.2226, -8.429e-08, 0.0, 0.8648, -0.03329, 0.0, 1.444, -0.1389, 0.0, 2.16, 0.0, 0.0])
for _p, _l, _r in zip(_sp.bezier_points, ['ALIGNED', 'ALIGNED', 'ALIGNED', 'ALIGNED'], ['ALIGNED', 'ALIGNED', 'ALIGNED', 'ALIGNED']): _p.handle_left_type = _l; _p.handle_right_type = _r
_sp.order_u = 0
_sp.order_v = 0
cu_b_ziercurve_002.use_path = True
cu_b_ziercurve_002.bevel_profile.use_clip = True
cu_b_ziercurve_002.bevel_resolution = 1
cu_b_ziercurve_002.bevel_depth = 0.04
cu_b_ziercurve_002.fill_mode = 'FULL'
cu_b_ziercurve_003 = bpy.data.curves.new('BézierCurve.003', 'CURVE')
cu_b_ziercurve_003.dimensions = '3D'
_sp = cu_b_ziercurve_003.splines.new('BEZIER'); _sp.bezier_points.add(3)
_sp.bezier_points.foreach_set('co', [0.04, 0.0, 0.0, 0.6719, -0.01801, 0.0, 1.266, 0.09921, 0.0, 1.5, 0.46, 0.0])
_sp.bezier_points.foreach_set('handle_left', [-0.46, 2.308e-07, 0.0, 0.439, -0.1857, 0.0, 1.027, -0.03703, 0.0, 1.5, 0.25, 0.0])
_sp.bezier_points.foreach_set('handle_right', [0.2226, -8.429e-08, 0.0, 0.8263, 0.09309, 0.0, 1.42, 0.1871, 0.0, 1.5, 0.66, 0.0])
for _p, _l, _r in zip(_sp.bezier_points, ['ALIGNED', 'ALIGNED', 'ALIGNED', 'ALIGNED'], ['ALIGNED', 'ALIGNED', 'ALIGNED', 'ALIGNED']): _p.handle_left_type = _l; _p.handle_right_type = _r
_sp.order_u = 0
_sp.order_v = 0
cu_b_ziercurve_003.use_path = True
cu_b_ziercurve_003.bevel_profile.use_clip = True
cu_b_ziercurve_003.bevel_resolution = 1
cu_b_ziercurve_003.bevel_depth = 0.04
cu_b_ziercurve_003.fill_mode = 'FULL'
cu_b_ziercurve_004 = bpy.data.curves.new('BézierCurve.004', 'CURVE')
cu_b_ziercurve_004.dimensions = '3D'
_sp = cu_b_ziercurve_004.splines.new('BEZIER'); _sp.bezier_points.add(3)
_sp.bezier_points.foreach_set('co', [0.04, 0.0, 0.0, 0.6817, -0.05247, 0.0, 0.96, 0.0, 0.3812, 0.96, 0.0, 0.91])
_sp.bezier_points.foreach_set('handle_left', [-0.46, 2.308e-07, 0.0, 0.4794, -0.1877, 0.0, 0.96, -0.09556, 0.172, 0.96, 0.0, 0.68])
_sp.bezier_points.foreach_set('handle_right', [0.2226, -8.429e-08, 0.0, 0.8404, 0.05357, 0.0, 0.96, 0.09135, 0.5812, 0.96, 0.0, 1.11])
for _p, _l, _r in zip(_sp.bezier_points, ['ALIGNED', 'ALIGNED', 'ALIGNED', 'ALIGNED'], ['ALIGNED', 'ALIGNED', 'ALIGNED', 'ALIGNED']): _p.handle_left_type = _l; _p.handle_right_type = _r
_sp.order_u = 0
_sp.order_v = 0
cu_b_ziercurve_004.use_path = True
cu_b_ziercurve_004.bevel_profile.use_clip = True
cu_b_ziercurve_004.bevel_resolution = 1
cu_b_ziercurve_004.bevel_depth = 0.04
cu_b_ziercurve_004.fill_mode = 'FULL'

# ---- objects
ob_b_ziercurve = bpy.data.objects.new('BézierCurve', cu_b_ziercurve)
ob_icosphere = bpy.data.objects.new('Icosphere', me_icosphere)
ob_cylinder = bpy.data.objects.new('Cylinder', me_cylinder)
ob_cylinder_001 = bpy.data.objects.new('Cylinder.001', me_cylinder_001)
ob_icosphere_001 = bpy.data.objects.new('Icosphere.001', me_icosphere_001)
ob_cylinder_002 = bpy.data.objects.new('Cylinder.002', me_cylinder_002)
ob_cylinder_003 = bpy.data.objects.new('Cylinder.003', me_cylinder_003)
ob_b_ziercurve_001 = bpy.data.objects.new('BézierCurve.001', cu_b_ziercurve_001)
ob_icosphere_002 = bpy.data.objects.new('Icosphere.002', me_icosphere_002)
ob_cylinder_004 = bpy.data.objects.new('Cylinder.004', me_cylinder_004)
ob_cylinder_005 = bpy.data.objects.new('Cylinder.005', me_cylinder_005)
ob_b_ziercurve_002 = bpy.data.objects.new('BézierCurve.002', cu_b_ziercurve_002)
ob_icosphere_003 = bpy.data.objects.new('Icosphere.003', me_icosphere_003)
ob_cylinder_006 = bpy.data.objects.new('Cylinder.006', me_cylinder_006)
ob_cylinder_007 = bpy.data.objects.new('Cylinder.007', me_cylinder_007)
ob_b_ziercurve_003 = bpy.data.objects.new('BézierCurve.003', cu_b_ziercurve_003)
ob_icosphere_004 = bpy.data.objects.new('Icosphere.004', me_icosphere_004)
ob_cylinder_008 = bpy.data.objects.new('Cylinder.008', me_cylinder_008)
ob_cylinder_009 = bpy.data.objects.new('Cylinder.009', me_cylinder_009)
ob_b_ziercurve_004 = bpy.data.objects.new('BézierCurve.004', cu_b_ziercurve_004)

# ---- transforms, parenting, visibility, modifiers, constraints
ob_b_ziercurve.location = (0.0, 0.0, 0.04)
ob_icosphere.parent = ob_b_ziercurve
ob_icosphere.matrix_parent_inverse = Matrix(((1.0, -0.0, 0.0, -0.0), (-0.0, 1.0, -0.0, 0.0), (0.0, -0.0, 1.0, -0.04), (-0.0, 0.0, -0.0, 1.0)))
ob_icosphere.location = (0.0, 0.0, 0.04)
_m = ob_icosphere.modifiers.new('Array', 'ARRAY')
_m.fit_type = 'FIT_CURVE'
_m.curve = ob_b_ziercurve
_m.constant_offset_displace = (0.1, 0.0, 0.0)
_m.relative_offset_displace = (1.5, 0.0, 0.0)
_m.use_object_offset = True
_m = ob_icosphere.modifiers.new('Curve', 'CURVE')
_m.object = ob_b_ziercurve
ob_cylinder.parent = ob_b_ziercurve
ob_cylinder.matrix_parent_inverse = Matrix(((1.0, -0.0, 0.0, -0.0), (-0.0, 1.0, -0.0, 0.0), (0.0, -0.0, 1.0, -0.04), (-0.0, 0.0, -0.0, 1.0)))
ob_cylinder.location = (0.01, 0.0, 0.04)
ob_cylinder_001.parent = ob_b_ziercurve
ob_cylinder_001.matrix_parent_inverse = Matrix(((1.0, -0.0, 0.0, -0.0), (-0.0, 1.0, -0.0, 0.0), (0.0, -0.0, 1.0, -0.04), (-0.0, 0.0, -0.0, 1.0)))
ob_cylinder_001.location = (0.91, 0.0, 0.04)
ob_cylinder_001.rotation_euler = (0.0, -0.0, -3.142)
ob_icosphere_001.parent = ob_b_ziercurve_001
ob_icosphere_001.matrix_parent_inverse = Matrix(((1.0, -0.0, 0.0, -0.0), (-0.0, 1.0, -0.0, 0.0), (0.0, -0.0, 1.0, -0.04), (-0.0, 0.0, -0.0, 1.0)))
ob_icosphere_001.location = (0.0, 0.0, 0.04)
_m = ob_icosphere_001.modifiers.new('Array', 'ARRAY')
_m.fit_type = 'FIT_CURVE'
_m.curve = ob_b_ziercurve_001
_m.constant_offset_displace = (0.1, 0.0, 0.0)
_m.relative_offset_displace = (1.5, 0.0, 0.0)
_m.use_object_offset = True
_m = ob_icosphere_001.modifiers.new('Curve', 'CURVE')
_m.object = ob_b_ziercurve_001
ob_cylinder_002.parent = ob_b_ziercurve_001
ob_cylinder_002.matrix_parent_inverse = Matrix(((1.0, -0.0, 0.0, -0.0), (-0.0, 1.0, -0.0, 0.0), (0.0, -0.0, 1.0, -0.04), (-0.0, 0.0, -0.0, 1.0)))
ob_cylinder_002.location = (0.46, 0.45, 0.04)
ob_cylinder_002.rotation_euler = (0.0, -0.0, -1.571)
ob_cylinder_003.parent = ob_b_ziercurve_001
ob_cylinder_003.matrix_parent_inverse = Matrix(((1.0, -0.0, 0.0, -0.0), (-0.0, 1.0, -0.0, 0.0), (0.0, -0.0, 1.0, -0.04), (-0.0, 0.0, -0.0, 1.0)))
ob_cylinder_003.location = (0.01, 0.0, 0.04)
ob_b_ziercurve_001.location = (0.0, 0.0, 0.04)
ob_icosphere_002.parent = ob_b_ziercurve_002
ob_icosphere_002.matrix_parent_inverse = Matrix(((1.0, -0.0, 0.0, -0.0), (-0.0, 1.0, -0.0, 0.0), (0.0, -0.0, 1.0, -0.04), (-0.0, 0.0, -0.0, 1.0)))
ob_icosphere_002.location = (0.0, 0.0, 0.04)
_m = ob_icosphere_002.modifiers.new('Array', 'ARRAY')
_m.fit_type = 'FIT_CURVE'
_m.curve = ob_b_ziercurve_002
_m.constant_offset_displace = (0.1, 0.0, 0.0)
_m.relative_offset_displace = (1.5, 0.0, 0.0)
_m.use_object_offset = True
_m = ob_icosphere_002.modifiers.new('Curve', 'CURVE')
_m.object = ob_b_ziercurve_002
ob_cylinder_004.parent = ob_b_ziercurve_002
ob_cylinder_004.matrix_parent_inverse = Matrix(((1.0, -0.0, 0.0, -0.0), (-0.0, 1.0, -0.0, 0.0), (0.0, -0.0, 1.0, -0.04), (-0.0, 0.0, -0.0, 1.0)))
ob_cylinder_004.location = (1.91, 0.0, 0.04)
ob_cylinder_004.rotation_euler = (0.0, -0.0, -3.142)
ob_cylinder_005.parent = ob_b_ziercurve_002
ob_cylinder_005.matrix_parent_inverse = Matrix(((1.0, -0.0, 0.0, -0.0), (-0.0, 1.0, -0.0, 0.0), (0.0, -0.0, 1.0, -0.04), (-0.0, 0.0, -0.0, 1.0)))
ob_cylinder_005.location = (0.01, 0.0, 0.04)
ob_b_ziercurve_002.location = (0.0, 0.0, 0.04)
ob_icosphere_003.parent = ob_b_ziercurve_003
ob_icosphere_003.matrix_parent_inverse = Matrix(((1.0, -0.0, 0.0, -0.0), (-0.0, 1.0, -0.0, 0.0), (0.0, -0.0, 1.0, -0.04), (-0.0, 0.0, -0.0, 1.0)))
ob_icosphere_003.location = (0.0, 0.0, 0.04)
_m = ob_icosphere_003.modifiers.new('Array', 'ARRAY')
_m.fit_type = 'FIT_CURVE'
_m.curve = ob_b_ziercurve_003
_m.constant_offset_displace = (0.1, 0.0, 0.0)
_m.relative_offset_displace = (1.5, 0.0, 0.0)
_m.use_object_offset = True
_m = ob_icosphere_003.modifiers.new('Curve', 'CURVE')
_m.object = ob_b_ziercurve_003
ob_cylinder_006.parent = ob_b_ziercurve_003
ob_cylinder_006.matrix_parent_inverse = Matrix(((1.0, -0.0, 0.0, -0.0), (-0.0, 1.0, -0.0, 0.0), (0.0, -0.0, 1.0, -0.04), (-0.0, 0.0, -0.0, 1.0)))
ob_cylinder_006.location = (0.01, 0.0, 0.04)
ob_cylinder_007.parent = ob_b_ziercurve_003
ob_cylinder_007.matrix_parent_inverse = Matrix(((1.0, -0.0, 0.0, -0.0), (-0.0, 1.0, -0.0, 0.0), (0.0, -0.0, 1.0, -0.04), (-0.0, 0.0, -0.0, 1.0)))
ob_cylinder_007.location = (1.46, 0.45, 0.04)
ob_cylinder_007.rotation_euler = (0.0, -0.0, -1.571)
ob_b_ziercurve_003.location = (0.0, 0.0, 0.04)
ob_icosphere_004.parent = ob_b_ziercurve_004
ob_icosphere_004.matrix_parent_inverse = Matrix(((1.0, -0.0, 0.0, -0.0), (-0.0, 1.0, -0.0, 0.0), (0.0, -0.0, 1.0, -0.04), (-0.0, 0.0, -0.0, 1.0)))
ob_icosphere_004.location = (0.0, 0.0, 0.04)
_m = ob_icosphere_004.modifiers.new('Array', 'ARRAY')
_m.fit_type = 'FIT_CURVE'
_m.curve = ob_b_ziercurve_004
_m.constant_offset_displace = (0.1, 0.0, 0.0)
_m.relative_offset_displace = (1.5, 0.0, 0.0)
_m.use_object_offset = True
_m = ob_icosphere_004.modifiers.new('Curve', 'CURVE')
_m.object = ob_b_ziercurve_004
ob_cylinder_008.parent = ob_b_ziercurve_004
ob_cylinder_008.matrix_parent_inverse = Matrix(((1.0, -0.0, 0.0, -0.0), (-0.0, 1.0, -0.0, 0.0), (0.0, -0.0, 1.0, -0.04), (-0.0, 0.0, -0.0, 1.0)))
ob_cylinder_008.location = (0.92, 0.0, 0.95)
ob_cylinder_008.rotation_euler = (3.142, 1.571, 0.0)
ob_cylinder_009.parent = ob_b_ziercurve_004
ob_cylinder_009.matrix_parent_inverse = Matrix(((1.0, -0.0, 0.0, -0.0), (-0.0, 1.0, -0.0, 0.0), (0.0, -0.0, 1.0, -0.04), (-0.0, 0.0, -0.0, 1.0)))
ob_cylinder_009.location = (0.01, 0.0, 0.04)
ob_b_ziercurve_004.location = (0.0, 0.0, 0.04)

# ---- collection membership
scene.collection.objects.link(ob_b_ziercurve)
scene.collection.objects.link(ob_icosphere)
scene.collection.objects.link(ob_cylinder)
scene.collection.objects.link(ob_cylinder_001)
scene.collection.objects.link(ob_icosphere_001)
scene.collection.objects.link(ob_cylinder_002)
scene.collection.objects.link(ob_cylinder_003)
scene.collection.objects.link(ob_b_ziercurve_001)
scene.collection.objects.link(ob_icosphere_002)
scene.collection.objects.link(ob_cylinder_004)
scene.collection.objects.link(ob_cylinder_005)
scene.collection.objects.link(ob_b_ziercurve_002)
scene.collection.objects.link(ob_icosphere_003)
scene.collection.objects.link(ob_cylinder_006)
scene.collection.objects.link(ob_cylinder_007)
scene.collection.objects.link(ob_b_ziercurve_003)
scene.collection.objects.link(ob_icosphere_004)
scene.collection.objects.link(ob_cylinder_008)
scene.collection.objects.link(ob_cylinder_009)
scene.collection.objects.link(ob_b_ziercurve_004)

# ---- scene / render settings (as saved in the file)
scene.frame_start = 1; scene.frame_end = 250; scene.frame_set(1)
scene.render.engine = 'BLENDER_EEVEE_NEXT'
scene.eevee.ray_tracing_options.trace_max_roughness = 0.0
bpy.context.view_layer.update()

# ---- added for rendering (the .blend has no active camera and no usable light): camera, sun
cam_auto = bpy.data.cameras.new('AutoCamera')
cam_auto.lens = 50.0
cam_auto.sensor_width = 36.0
cam_auto.clip_end = 1000.0
ob_auto_camera = bpy.data.objects.new('AutoCamera', cam_auto)
scene.collection.objects.link(ob_auto_camera)
ob_auto_camera.location = (6.13518, -6.02227, 4.60314)
ob_auto_camera.rotation_euler = (1.09748, -7.21219e-08, 0.694738)
scene.camera = ob_auto_camera
light_auto_sun = bpy.data.lights.new('AutoSun', 'SUN')
light_auto_sun.energy = 3.0
light_auto_sun.angle = 0.0523599
ob_auto_sun = bpy.data.objects.new('AutoSun', light_auto_sun)
scene.collection.objects.link(ob_auto_sun)
ob_auto_sun.rotation_euler = (0.872665, 0.174533, 0.523599)
bpy.context.view_layer.update()
